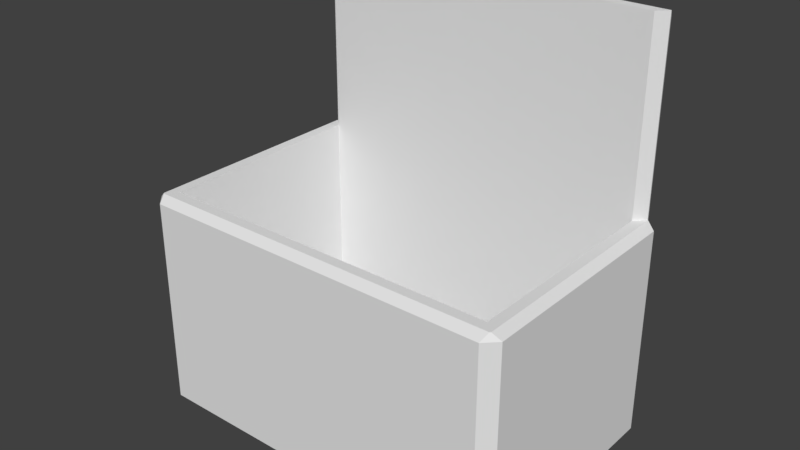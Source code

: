 # Source: box.blend  (saved by Blender 2.78.0; exported with 4.5.12 LTS)
import bpy
from mathutils import Matrix  # noqa: F401  (used for matrix-valued properties, if any)

bpy.ops.wm.read_factory_settings(use_empty=True)
scene = bpy.context.scene
scene.name = 'Scene'

# ---- collections
col_collection_1 = bpy.data.collections.new('Collection 1'); scene.collection.children.link(col_collection_1)

# ---- world
world_world = bpy.data.worlds.new('World'); scene.world = world_world
world_world.color = (0.05088, 0.05088, 0.05088)
world_world.use_sun_shadow = False
world_world.sun_shadow_jitter_overblur = 0.0
world_world.cycles.sampling_method = 'MANUAL'

# ---- meshes
me_cube_001 = bpy.data.meshes.new('Cube.001')
me_cube_001.from_pydata([(-2.104, -1.304, 1.362), (-2.104, 1.304, 1.362), (2.104, -1.304, 1.362), (2.104, 1.304, 1.362), (-2.223, -1.423, 1.362), (-2.223, 1.423, 1.362), (2.223, 1.423, 1.362), (2.223, -1.423, 1.362), (-2.104, -1.304, -1.006), (-1.955, -1.155, -1.155), (-1.955, 1.155, -1.155), (-2.104, 1.304, -1.006), (1.955, 1.155, -1.155), (2.104, 1.304, -1.006), (1.955, -1.155, -1.155), (2.104, -1.304, -1.006), (-2.254, -1.454, -1.362), (-2.179, -1.529, -1.287), (-2.329, -1.38, -1.287), (-2.254, -1.454, -1.362), (-2.254, 1.454, -1.362), (-2.329, 1.38, -1.287), (-2.179, 1.529, -1.287), (-2.254, 1.454, -1.362), (2.254, -1.454, -1.362), (2.329, -1.38, -1.287), (2.179, -1.529, -1.287), (2.254, -1.454, -1.362), (2.254, 1.454, -1.362), (2.179, 1.529, -1.287), (2.329, 1.38, -1.287), (2.254, 1.454, -1.362), (-2.231, -1.42, 1.362), (-2.329, -1.38, 1.281), (-2.179, -1.529, 1.281), (-2.22, -1.431, 1.362), (-2.22, 1.431, 1.362), (-2.179, 1.529, 1.281), (-2.329, 1.38, 1.281), (-2.231, 1.42, 1.362), (2.231, 1.42, 1.362), (2.329, 1.38, 1.281), (2.179, 1.529, 1.281), (2.22, 1.431, 1.362), (2.22, -1.431, 1.362), (2.179, -1.529, 1.281), (2.329, -1.38, 1.281), (2.231, -1.42, 1.362), (-2.104, 1.304, 3.63), (2.104, 1.304, 3.63), (-2.223, 1.423, 3.63), (2.223, 1.423, 3.63), (-2.22, 1.431, 3.63), (-2.179, 1.529, 3.55), (2.179, 1.529, 3.55), (2.22, 1.431, 3.63)], [], [(16, 17, 34, 33, 18, 19), (44, 47, 7), (26, 45, 34, 17), (3, 2, 7, 47, 40, 6), (36, 39, 5), (40, 43, 6), (1, 0, 8, 11), (32, 35, 4), (0, 2, 15, 8), (12, 10, 9, 14), (3, 1, 11, 13), (2, 3, 13, 15), (18, 33, 38, 21), (22, 37, 42, 29), (30, 41, 46, 25), (45, 26, 27, 24, 25, 46), (1, 3, 6, 43, 36, 5), (37, 22, 23, 20, 21, 38), (41, 30, 31, 28, 29, 42), (9, 10, 11, 8), (10, 12, 13, 11), (12, 14, 15, 13), (14, 9, 8, 15), (2, 0, 4, 35, 44, 7), (18, 21, 20, 19), (22, 29, 28, 23), (30, 25, 24, 31), (26, 17, 16, 27), (20, 23, 28, 31, 24, 27, 16, 19), (33, 34, 35, 32), (37, 38, 39, 36), (41, 42, 43, 40), (45, 46, 47, 44), (32, 39, 38, 33), (44, 35, 34, 45), (3, 1, 48, 49), (40, 47, 46, 41), (0, 1, 5, 39, 32, 4), (52, 55, 54, 53), (42, 37, 53, 54), (43, 42, 54, 55), (6, 3, 49, 51), (37, 36, 52, 53), (36, 43, 55, 52), (5, 1, 48, 50)])
me_cube_001.use_remesh_preserve_volume = False
me_cube_001.use_remesh_preserve_attributes = False
me_cube_001.use_mirror_vertex_groups = False
me_cube_001.update()

# ---- objects
ob_cube = bpy.data.objects.new('Cube', me_cube_001)

# ---- transforms, parenting, visibility, modifiers, constraints
ob_cube.location = (0.0, 0.0, 0.0)
ob_cube.lineart.crease_threshold = 0.0

# ---- collection membership
col_collection_1.objects.link(ob_cube)

# ---- scene / render settings (as saved in the file)
scene.frame_start = 1; scene.frame_end = 250; scene.frame_set(1)
scene.render.engine = 'BLENDER_EEVEE_NEXT'
scene.render.resolution_percentage = 50
scene.render.dither_intensity = 0.0
scene.cycles.use_denoising = False
scene.cycles.samples = 128
scene.cycles.sampling_pattern = 'TABULATED_SOBOL'
scene.cycles.light_sampling_threshold = 0.0
scene.cycles.use_adaptive_sampling = False
scene.cycles.use_light_tree = False
scene.cycles.blur_glossy = 0.0
scene.cycles.sample_clamp_indirect = 0.0
scene.view_settings.view_transform = 'Standard'
bpy.context.view_layer.update()

# ---- added for rendering (the .blend has no active camera and no usable light): camera, sun
cam_auto = bpy.data.cameras.new('AutoCamera')
cam_auto.lens = 50.0
cam_auto.sensor_width = 36.0
cam_auto.clip_end = 1000.0
ob_auto_camera = bpy.data.objects.new('AutoCamera', cam_auto)
scene.collection.objects.link(ob_auto_camera)
ob_auto_camera.location = (6.92147, -8.30576, 6.67157)
ob_auto_camera.rotation_euler = (1.09748, -7.21219e-08, 0.694738)
scene.camera = ob_auto_camera
light_auto_sun = bpy.data.lights.new('AutoSun', 'SUN')
light_auto_sun.energy = 3.0
light_auto_sun.angle = 0.0523599
ob_auto_sun = bpy.data.objects.new('AutoSun', light_auto_sun)
scene.collection.objects.link(ob_auto_sun)
ob_auto_sun.rotation_euler = (0.872665, 0.174533, 0.523599)
bpy.context.view_layer.update()
